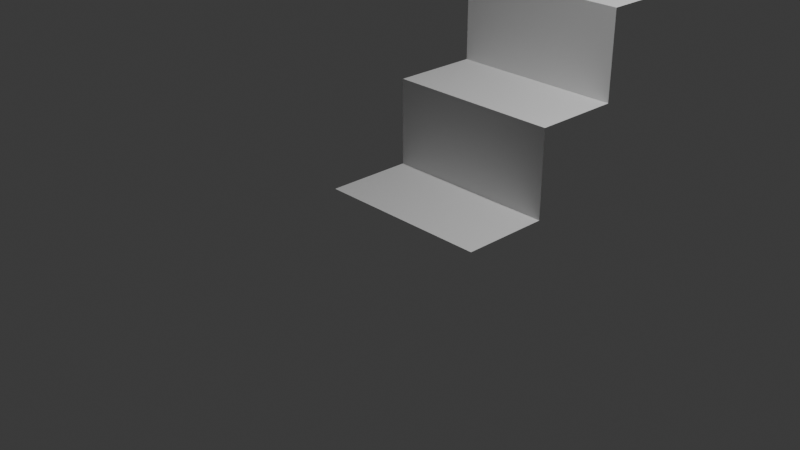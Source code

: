 # Source: stairs.blend  (saved by Blender 4.4.32; exported with 4.5.12 LTS)
import bpy
from mathutils import Matrix  # noqa: F401  (used for matrix-valued properties, if any)

bpy.ops.wm.read_factory_settings(use_empty=True)
scene = bpy.context.scene
scene.name = 'Scene'

# ---- collections
col_collection = bpy.data.collections.new('Collection'); scene.collection.children.link(col_collection)

# ---- world
world_world = bpy.data.worlds.new('World'); scene.world = world_world
world_world.use_nodes = True; world_world.node_tree.nodes.clear()
_N = world_world.node_tree.nodes; _L = world_world.node_tree.links
n0 = _N.new('ShaderNodeOutputWorld'); n0.name = 'World Output'; n0.location = (300, 300)
n1 = _N.new('ShaderNodeBackground'); n1.name = 'Background'; n1.location = (10, 300)
n1.inputs[0].default_value = (0.05088, 0.05088, 0.05088, 1.0)
_L.new(n1.outputs[0], n0.inputs[0])
n0.is_active_output = True
world_world.color = (0.05088, 0.05088, 0.05088)
world_world.sun_shadow_jitter_overblur = 0.0

# ---- cameras
cam_camera = bpy.data.cameras.new('Camera')
cam_camera.clip_end = 100.0
cam_camera.ortho_scale = 7.314

# ---- lights
light_light = bpy.data.lights.new('Light', 'POINT')
light_light.energy = 1000.0
light_light.shadow_soft_size = 0.1

# ---- meshes
me_plane = bpy.data.meshes.new('Plane')
me_plane.from_pydata([(-1.0, 1.0, 0.0), (1.0, 1.0, 0.0), (-1.0, 1.0, 1.0), (1.0, 1.0, 1.0), (-1.0, 2.0, 1.0), (1.0, 2.0, 1.0), (-1.0, 2.0, 2.0), (1.0, 2.0, 2.0), (-1.0, 3.0, 2.0), (1.0, 3.0, 2.0), (-1.0, 3.0, 3.0), (1.0, 3.0, 3.0), (-1.0, 4.0, 3.0), (1.0, 4.0, 3.0), (-1.0, 4.0, 4.0), (1.0, 4.0, 4.0), (-1.0, 5.0, 4.0), (1.0, 5.0, 4.0), (-1.0, 5.0, 5.0), (1.0, 5.0, 5.0), (-1.0, 6.0, 5.0), (1.0, 6.0, 5.0), (-1.0, 6.0, 6.0), (1.0, 6.0, 6.0), (-1.0, 7.0, 6.0), (1.0, 7.0, 6.0), (-1.0, 7.0, 7.0), (1.0, 7.0, 7.0), (-1.0, 8.0, 7.0), (1.0, 8.0, 7.0), (-1.0, 8.0, 8.0), (1.0, 8.0, 8.0), (-1.0, 9.0, 8.0), (1.0, 9.0, 8.0), (-1.0, 9.0, 9.0), (1.0, 9.0, 9.0), (-1.0, 10.0, 9.0), (1.0, 10.0, 9.0), (-1.0, 10.0, 10.0), (1.0, 10.0, 10.0), (-1.0, 11.0, 10.0), (1.0, 11.0, 10.0), (-1.0, 11.0, 11.0), (1.0, 11.0, 11.0), (-1.0, 12.0, 11.0), (1.0, 12.0, 11.0), (-1.0, 0.0, 0.0), (1.0, 0.0, 0.0)], [], [(0, 1, 3, 2), (2, 3, 5, 4), (4, 5, 7, 6), (6, 7, 9, 8), (8, 9, 11, 10), (10, 11, 13, 12), (12, 13, 15, 14), (14, 15, 17, 16), (16, 17, 19, 18), (18, 19, 21, 20), (20, 21, 23, 22), (22, 23, 25, 24), (24, 25, 27, 26), (26, 27, 29, 28), (28, 29, 31, 30), (30, 31, 33, 32), (32, 33, 35, 34), (34, 35, 37, 36), (36, 37, 39, 38), (38, 39, 41, 40), (40, 41, 43, 42), (42, 43, 45, 44), (1, 0, 46, 47)])
_uv = me_plane.uv_layers.new(name='UVMap')
_uv.uv.foreach_set('vector', [0.0, 1.0, 1.0, 1.0, 1.0, 1.0, 0.0, 1.0, 0.0, 1.0, 1.0, 1.0, 1.0, 1.0, 0.0, 1.0, 0.0, 1.0, 1.0, 1.0, 1.0, 1.0, 0.0, 1.0, 0.0, 1.0, 1.0, 1.0, 1.0, 1.0, 0.0, 1.0, 0.0, 1.0, 1.0, 1.0, 1.0, 1.0, 0.0, 1.0, 0.0, 1.0, 1.0, 1.0, 1.0, 1.0, 0.0, 1.0, 0.0, 1.0, 1.0, 1.0, 1.0, 1.0, 0.0, 1.0, 0.0, 1.0, 1.0, 1.0, 1.0, 1.0, 0.0, 1.0, 0.0, 1.0, 1.0, 1.0, 1.0, 1.0, 0.0, 1.0, 0.0, 1.0, 1.0, 1.0, 1.0, 1.0, 0.0, 1.0, 0.0, 1.0, 1.0, 1.0, 1.0, 1.0, 0.0, 1.0, 0.0, 1.0, 1.0, 1.0, 1.0, 1.0, 0.0, 1.0, 0.0, 1.0, 1.0, 1.0, 1.0, 1.0, 0.0, 1.0, 0.0, 1.0, 1.0, 1.0, 1.0, 1.0, 0.0, 1.0, 0.0, 1.0, 1.0, 1.0, 1.0, 1.0, 0.0, 1.0, 0.0, 1.0, 1.0, 1.0, 1.0, 1.0, 0.0, 1.0, 0.0, 1.0, 1.0, 1.0, 1.0, 1.0, 0.0, 1.0, 0.0, 1.0, 1.0, 1.0, 1.0, 1.0, 0.0, 1.0, 0.0, 1.0, 1.0, 1.0, 1.0, 1.0, 0.0, 1.0, 0.0, 1.0, 1.0, 1.0, 1.0, 1.0, 0.0, 1.0, 0.0, 1.0, 1.0, 1.0, 1.0, 1.0, 0.0, 1.0, 0.0, 1.0, 1.0, 1.0, 1.0, 1.0, 0.0, 1.0, 1.0, 1.0, 0.0, 1.0, 0.0, 1.0, 1.0, 1.0])
me_plane.update()

# ---- objects
ob_light = bpy.data.objects.new('Light', light_light)
ob_camera = bpy.data.objects.new('Camera', cam_camera)
ob_plane = bpy.data.objects.new('Plane', me_plane)

# ---- transforms, parenting, visibility, modifiers, constraints
ob_light.location = (4.076, 1.005, 5.904)
ob_light.rotation_euler = (0.6503, 0.05522, 1.866)
ob_light.lock_rotations_4d = False
ob_light.empty_display_type = 'ARROWS'
ob_light.color = (0.0, 0.0, 0.0, 0.0)
ob_light.lineart.crease_threshold = 0.0
ob_camera.location = (7.359, -6.926, 4.958)
ob_camera.rotation_euler = (1.109, 0.0, 0.8149)
ob_camera.lock_rotations_4d = False
ob_camera.empty_display_type = 'ARROWS'
ob_camera.color = (0.0, 0.0, 0.0, 0.0)
ob_camera.display_type = 'WIRE'
ob_camera.lineart.crease_threshold = 0.0
ob_plane.location = (0.0, 0.0, 0.0)

# ---- collection membership
col_collection.objects.link(ob_light)
col_collection.objects.link(ob_camera)
col_collection.objects.link(ob_plane)

# ---- scene / render settings (as saved in the file)
scene.camera = ob_camera
scene.frame_start = 1; scene.frame_end = 250; scene.frame_set(1)
scene.render.engine = 'BLENDER_EEVEE_NEXT'
bpy.context.view_layer.update()
